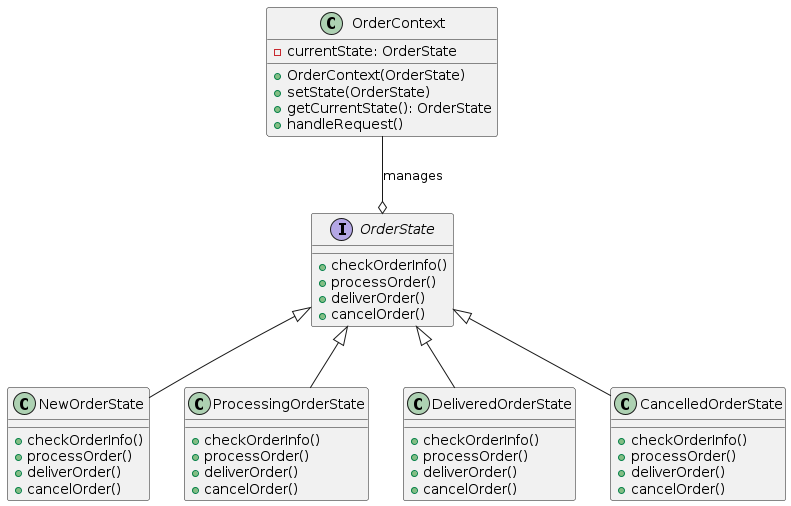

The diagram above was rendered by PlantUML. Its source (embedded in the PNG):
@startuml
class OrderContext {
    - currentState: OrderState
    + OrderContext(OrderState)
    + setState(OrderState)
    + getCurrentState(): OrderState
    + handleRequest()
}

interface OrderState {
    + checkOrderInfo()
    + processOrder()
    + deliverOrder()
    + cancelOrder()
}

class NewOrderState {
    + checkOrderInfo()
    + processOrder()
    + deliverOrder()
    + cancelOrder()
}

class ProcessingOrderState {
    + checkOrderInfo()
    + processOrder()
    + deliverOrder()
    + cancelOrder()
}

class DeliveredOrderState {
    + checkOrderInfo()
    + processOrder()
    + deliverOrder()
    + cancelOrder()
}

class CancelledOrderState {
    + checkOrderInfo()
    + processOrder()
    + deliverOrder()
    + cancelOrder()
}

OrderContext --o OrderState : manages
OrderState <|-- NewOrderState
OrderState <|-- ProcessingOrderState
OrderState <|-- DeliveredOrderState
OrderState <|-- CancelledOrderState
@enduml